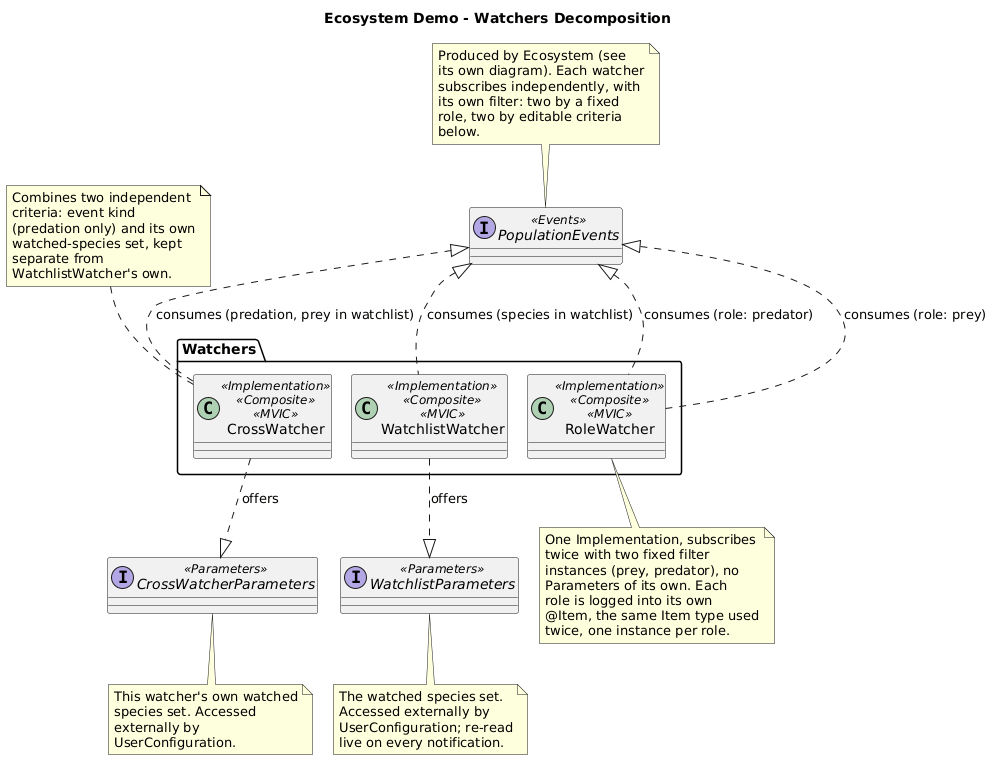

The diagram above was rendered by PlantUML. Its source (embedded in the PNG):
@startuml
title Ecosystem Demo - Watchers Decomposition

skinparam classAttributeIconSize 0
skinparam nodesep 20
skinparam ranksep 40
top to bottom direction

package "Watchers" {
  class RoleWatcher <<Implementation>> <<Composite>> <<MVIC>>
  class WatchlistWatcher <<Implementation>> <<Composite>> <<MVIC>>
  class CrossWatcher <<Implementation>> <<Composite>> <<MVIC>>
}

interface PopulationEvents <<Events>>
interface WatchlistParameters <<Parameters>>
interface CrossWatcherParameters <<Parameters>>

RoleWatcher .u.|> PopulationEvents : consumes (role: prey)
RoleWatcher .u.|> PopulationEvents : consumes (role: predator)
WatchlistWatcher .u.|> PopulationEvents : consumes (species in watchlist)
CrossWatcher .u.|> PopulationEvents : consumes (predation, prey in watchlist)

WatchlistWatcher ..|> WatchlistParameters : offers
CrossWatcher ..|> CrossWatcherParameters : offers

note top of PopulationEvents
  Produced by Ecosystem (see
  its own diagram). Each watcher
  subscribes independently, with
  its own filter: two by a fixed
  role, two by editable criteria
  below.
end note

note bottom of RoleWatcher
  One Implementation, subscribes
  twice with two fixed filter
  instances (prey, predator), no
  Parameters of its own. Each
  role is logged into its own
  @Item, the same Item type used
  twice, one instance per role.
end note

note bottom of WatchlistParameters
  The watched species set.
  Accessed externally by
  UserConfiguration; re-read
  live on every notification.
end note

note top of CrossWatcher
  Combines two independent
  criteria: event kind
  (predation only) and its own
  watched-species set, kept
  separate from
  WatchlistWatcher's own.
end note

note bottom of CrossWatcherParameters
  This watcher's own watched
  species set. Accessed
  externally by
  UserConfiguration.
end note

@enduml